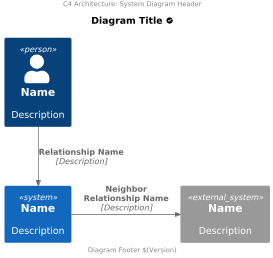

The diagram above was rendered by PlantUML. Its source (embedded in the PNG):
@startuml

scale 2/3
'left to right direction
center header
    C4 Architecture: System Diagram Header
endheader

title Diagram Title <&circle-check>
'
!include <C4/C4_Context>

'LAYOUT_WITH_LEGEND

Person(someuser, "Name", "Description")

System(systemtag, "Name", "Description")

System_Ext(externalsystemtag, "Name", "Description")

Rel_Neighbor(systemtag, externalsystemtag, "Neighbor Relationship Name", "Description")
Rel(someuser, systemtag, "Relationship Name", "Description")

center footer
    Diagram Footer $(Version)
endfooter
@enduml